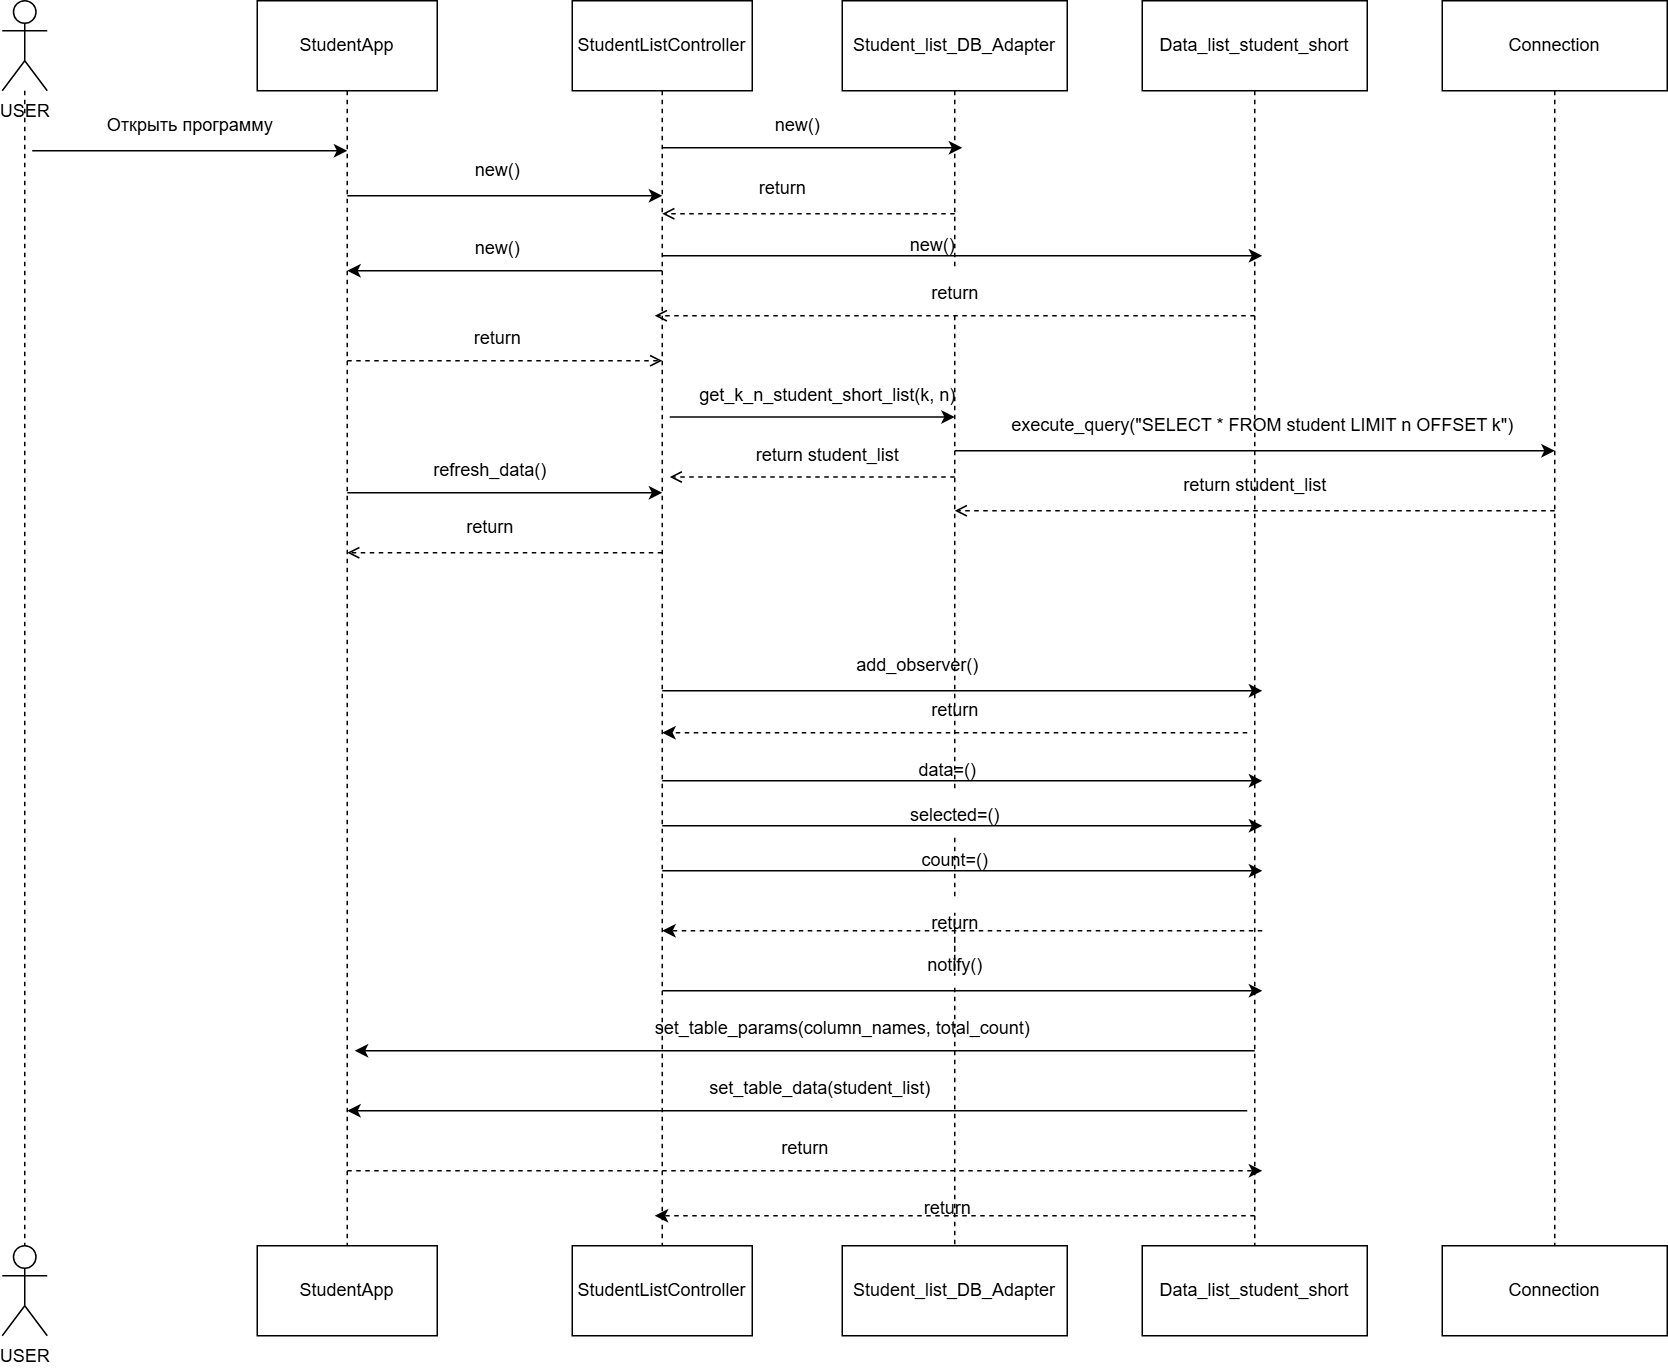

The diagram above was exported from draw.io. Its source (the exported page's mxGraphModel, read from the mxfile embedded in the PNG):
<mxGraphModel dx="1687" dy="918" grid="1" gridSize="10" guides="1" tooltips="1" connect="1" arrows="1" fold="1" page="1" pageScale="1" pageWidth="850" pageHeight="1100" math="0" shadow="0">
  <root>
    <mxCell id="0" />
    <mxCell id="1" parent="0" />
    <mxCell id="dOZHwfTf7HKfrb4nz0SC-1" value="USER" style="shape=umlActor;verticalLabelPosition=bottom;verticalAlign=top;html=1;outlineConnect=0;" parent="1" vertex="1">
      <mxGeometry x="100" y="60" width="30" height="60" as="geometry" />
    </mxCell>
    <mxCell id="dOZHwfTf7HKfrb4nz0SC-2" value="USER" style="shape=umlActor;verticalLabelPosition=bottom;verticalAlign=top;html=1;outlineConnect=0;" parent="1" vertex="1">
      <mxGeometry x="100" y="890" width="30" height="60" as="geometry" />
    </mxCell>
    <mxCell id="dOZHwfTf7HKfrb4nz0SC-7" style="edgeStyle=orthogonalEdgeStyle;rounded=0;orthogonalLoop=1;jettySize=auto;html=1;entryX=0.5;entryY=0;entryDx=0;entryDy=0;entryPerimeter=0;endArrow=none;endFill=0;dashed=1;" parent="1" source="dOZHwfTf7HKfrb4nz0SC-1" target="dOZHwfTf7HKfrb4nz0SC-2" edge="1">
      <mxGeometry relative="1" as="geometry" />
    </mxCell>
    <mxCell id="dOZHwfTf7HKfrb4nz0SC-19" style="edgeStyle=orthogonalEdgeStyle;rounded=0;orthogonalLoop=1;jettySize=auto;html=1;entryX=0.5;entryY=0;entryDx=0;entryDy=0;dashed=1;endArrow=none;endFill=0;" parent="1" source="dOZHwfTf7HKfrb4nz0SC-9" target="dOZHwfTf7HKfrb4nz0SC-14" edge="1">
      <mxGeometry relative="1" as="geometry" />
    </mxCell>
    <mxCell id="dOZHwfTf7HKfrb4nz0SC-9" value="StudentApp" style="rounded=0;whiteSpace=wrap;html=1;" parent="1" vertex="1">
      <mxGeometry x="270" y="60" width="120" height="60" as="geometry" />
    </mxCell>
    <mxCell id="dOZHwfTf7HKfrb4nz0SC-20" style="edgeStyle=orthogonalEdgeStyle;rounded=0;orthogonalLoop=1;jettySize=auto;html=1;entryX=0.5;entryY=0;entryDx=0;entryDy=0;endArrow=none;endFill=0;dashed=1;" parent="1" source="dOZHwfTf7HKfrb4nz0SC-10" target="dOZHwfTf7HKfrb4nz0SC-15" edge="1">
      <mxGeometry relative="1" as="geometry" />
    </mxCell>
    <mxCell id="dOZHwfTf7HKfrb4nz0SC-10" value="StudentListController" style="rounded=0;whiteSpace=wrap;html=1;" parent="1" vertex="1">
      <mxGeometry x="480" y="60" width="120" height="60" as="geometry" />
    </mxCell>
    <mxCell id="dOZHwfTf7HKfrb4nz0SC-21" style="edgeStyle=orthogonalEdgeStyle;rounded=0;orthogonalLoop=1;jettySize=auto;html=1;endArrow=none;endFill=0;dashed=1;" parent="1" source="9pVV9KKmUUOsgW4eMCmC-24" target="dOZHwfTf7HKfrb4nz0SC-16" edge="1">
      <mxGeometry relative="1" as="geometry" />
    </mxCell>
    <mxCell id="dOZHwfTf7HKfrb4nz0SC-11" value="Student_list_DB_Adapter" style="rounded=0;whiteSpace=wrap;html=1;" parent="1" vertex="1">
      <mxGeometry x="660" y="60" width="150" height="60" as="geometry" />
    </mxCell>
    <mxCell id="dOZHwfTf7HKfrb4nz0SC-22" style="edgeStyle=orthogonalEdgeStyle;rounded=0;orthogonalLoop=1;jettySize=auto;html=1;entryX=0.5;entryY=0;entryDx=0;entryDy=0;endArrow=none;endFill=0;dashed=1;" parent="1" source="dOZHwfTf7HKfrb4nz0SC-12" target="dOZHwfTf7HKfrb4nz0SC-17" edge="1">
      <mxGeometry relative="1" as="geometry" />
    </mxCell>
    <mxCell id="dOZHwfTf7HKfrb4nz0SC-12" value="Data_list_student_short" style="rounded=0;whiteSpace=wrap;html=1;" parent="1" vertex="1">
      <mxGeometry x="860" y="60" width="150" height="60" as="geometry" />
    </mxCell>
    <mxCell id="dOZHwfTf7HKfrb4nz0SC-23" style="edgeStyle=orthogonalEdgeStyle;rounded=0;orthogonalLoop=1;jettySize=auto;html=1;endArrow=none;endFill=0;dashed=1;" parent="1" source="dOZHwfTf7HKfrb4nz0SC-13" target="dOZHwfTf7HKfrb4nz0SC-18" edge="1">
      <mxGeometry relative="1" as="geometry" />
    </mxCell>
    <mxCell id="dOZHwfTf7HKfrb4nz0SC-13" value="Connection" style="rounded=0;whiteSpace=wrap;html=1;" parent="1" vertex="1">
      <mxGeometry x="1060" y="60" width="150" height="60" as="geometry" />
    </mxCell>
    <mxCell id="dOZHwfTf7HKfrb4nz0SC-14" value="StudentApp" style="rounded=0;whiteSpace=wrap;html=1;" parent="1" vertex="1">
      <mxGeometry x="270" y="890" width="120" height="60" as="geometry" />
    </mxCell>
    <mxCell id="dOZHwfTf7HKfrb4nz0SC-15" value="StudentListController" style="rounded=0;whiteSpace=wrap;html=1;" parent="1" vertex="1">
      <mxGeometry x="480" y="890" width="120" height="60" as="geometry" />
    </mxCell>
    <mxCell id="dOZHwfTf7HKfrb4nz0SC-16" value="Student_list_DB_Adapter" style="rounded=0;whiteSpace=wrap;html=1;" parent="1" vertex="1">
      <mxGeometry x="660" y="890" width="150" height="60" as="geometry" />
    </mxCell>
    <mxCell id="dOZHwfTf7HKfrb4nz0SC-17" value="Data_list_student_short" style="rounded=0;whiteSpace=wrap;html=1;" parent="1" vertex="1">
      <mxGeometry x="860" y="890" width="150" height="60" as="geometry" />
    </mxCell>
    <mxCell id="dOZHwfTf7HKfrb4nz0SC-18" value="Connection" style="rounded=0;whiteSpace=wrap;html=1;" parent="1" vertex="1">
      <mxGeometry x="1060" y="890" width="150" height="60" as="geometry" />
    </mxCell>
    <mxCell id="dOZHwfTf7HKfrb4nz0SC-24" value="" style="endArrow=classic;html=1;rounded=0;" parent="1" edge="1">
      <mxGeometry width="50" height="50" relative="1" as="geometry">
        <mxPoint x="120" y="160" as="sourcePoint" />
        <mxPoint x="330" y="160" as="targetPoint" />
      </mxGeometry>
    </mxCell>
    <mxCell id="dOZHwfTf7HKfrb4nz0SC-25" value="Открыть программу" style="text;html=1;align=center;verticalAlign=middle;resizable=0;points=[];autosize=1;strokeColor=none;fillColor=none;" parent="1" vertex="1">
      <mxGeometry x="160" y="128" width="130" height="30" as="geometry" />
    </mxCell>
    <mxCell id="dOZHwfTf7HKfrb4nz0SC-26" value="" style="endArrow=classic;html=1;rounded=0;" parent="1" edge="1">
      <mxGeometry width="50" height="50" relative="1" as="geometry">
        <mxPoint x="330" y="388" as="sourcePoint" />
        <mxPoint x="540" y="388" as="targetPoint" />
      </mxGeometry>
    </mxCell>
    <mxCell id="dOZHwfTf7HKfrb4nz0SC-27" value="refresh_data()" style="text;html=1;align=center;verticalAlign=middle;resizable=0;points=[];autosize=1;strokeColor=none;fillColor=none;" parent="1" vertex="1">
      <mxGeometry x="375" y="358" width="100" height="30" as="geometry" />
    </mxCell>
    <mxCell id="dOZHwfTf7HKfrb4nz0SC-28" value="" style="endArrow=open;html=1;rounded=0;endFill=0;dashed=1;" parent="1" edge="1">
      <mxGeometry width="50" height="50" relative="1" as="geometry">
        <mxPoint x="540" y="428" as="sourcePoint" />
        <mxPoint x="330" y="428" as="targetPoint" />
      </mxGeometry>
    </mxCell>
    <mxCell id="dOZHwfTf7HKfrb4nz0SC-29" value="return" style="text;html=1;align=center;verticalAlign=middle;resizable=0;points=[];autosize=1;strokeColor=none;fillColor=none;" parent="1" vertex="1">
      <mxGeometry x="400" y="396" width="50" height="30" as="geometry" />
    </mxCell>
    <mxCell id="dOZHwfTf7HKfrb4nz0SC-30" value="" style="endArrow=classic;html=1;rounded=0;" parent="1" edge="1">
      <mxGeometry width="50" height="50" relative="1" as="geometry">
        <mxPoint x="545" y="337.5" as="sourcePoint" />
        <mxPoint x="735" y="337.5" as="targetPoint" />
      </mxGeometry>
    </mxCell>
    <mxCell id="dOZHwfTf7HKfrb4nz0SC-31" value="get_k_n_student_short_list(k, n)" style="text;html=1;align=center;verticalAlign=middle;resizable=0;points=[];autosize=1;strokeColor=none;fillColor=none;" parent="1" vertex="1">
      <mxGeometry x="555" y="307.5" width="190" height="30" as="geometry" />
    </mxCell>
    <mxCell id="dOZHwfTf7HKfrb4nz0SC-32" value="" style="endArrow=open;html=1;rounded=0;endFill=0;dashed=1;" parent="1" edge="1">
      <mxGeometry width="50" height="50" relative="1" as="geometry">
        <mxPoint x="735" y="377.5" as="sourcePoint" />
        <mxPoint x="545" y="377.5" as="targetPoint" />
      </mxGeometry>
    </mxCell>
    <mxCell id="dOZHwfTf7HKfrb4nz0SC-33" value="return student_list" style="text;html=1;align=center;verticalAlign=middle;resizable=0;points=[];autosize=1;strokeColor=none;fillColor=none;" parent="1" vertex="1">
      <mxGeometry x="590" y="347.5" width="120" height="30" as="geometry" />
    </mxCell>
    <mxCell id="dOZHwfTf7HKfrb4nz0SC-34" value="" style="endArrow=classic;html=1;rounded=0;" parent="1" edge="1">
      <mxGeometry width="50" height="50" relative="1" as="geometry">
        <mxPoint x="735" y="360" as="sourcePoint" />
        <mxPoint x="1135" y="360" as="targetPoint" />
      </mxGeometry>
    </mxCell>
    <mxCell id="dOZHwfTf7HKfrb4nz0SC-35" value="execute_query(&quot;SELECT * FROM student LIMIT n OFFSET k&quot;)" style="text;html=1;align=center;verticalAlign=middle;resizable=0;points=[];autosize=1;strokeColor=none;fillColor=none;" parent="1" vertex="1">
      <mxGeometry x="760" y="328" width="360" height="30" as="geometry" />
    </mxCell>
    <mxCell id="dOZHwfTf7HKfrb4nz0SC-36" value="" style="endArrow=open;html=1;rounded=0;endFill=0;dashed=1;" parent="1" edge="1">
      <mxGeometry width="50" height="50" relative="1" as="geometry">
        <mxPoint x="1135" y="400" as="sourcePoint" />
        <mxPoint x="735" y="400" as="targetPoint" />
      </mxGeometry>
    </mxCell>
    <mxCell id="dOZHwfTf7HKfrb4nz0SC-37" value="return student_list" style="text;html=1;align=center;verticalAlign=middle;resizable=0;points=[];autosize=1;strokeColor=none;fillColor=none;" parent="1" vertex="1">
      <mxGeometry x="875" y="368" width="120" height="30" as="geometry" />
    </mxCell>
    <mxCell id="dOZHwfTf7HKfrb4nz0SC-51" value="set_table_params(column_names, total_count)" style="text;html=1;align=center;verticalAlign=middle;resizable=0;points=[];autosize=1;strokeColor=none;fillColor=none;" parent="1" vertex="1">
      <mxGeometry x="525" y="730" width="270" height="30" as="geometry" />
    </mxCell>
    <mxCell id="dOZHwfTf7HKfrb4nz0SC-54" value="set_table_data(student_list)" style="text;html=1;align=center;verticalAlign=middle;resizable=0;points=[];autosize=1;strokeColor=none;fillColor=none;" parent="1" vertex="1">
      <mxGeometry x="560" y="770" width="170" height="30" as="geometry" />
    </mxCell>
    <mxCell id="9pVV9KKmUUOsgW4eMCmC-1" value="" style="endArrow=classic;html=1;rounded=0;" edge="1" parent="1">
      <mxGeometry width="50" height="50" relative="1" as="geometry">
        <mxPoint x="935" y="760" as="sourcePoint" />
        <mxPoint x="335" y="760" as="targetPoint" />
      </mxGeometry>
    </mxCell>
    <mxCell id="9pVV9KKmUUOsgW4eMCmC-2" value="" style="endArrow=classic;html=1;rounded=0;" edge="1" parent="1">
      <mxGeometry width="50" height="50" relative="1" as="geometry">
        <mxPoint x="930" y="800" as="sourcePoint" />
        <mxPoint x="330" y="800" as="targetPoint" />
      </mxGeometry>
    </mxCell>
    <mxCell id="9pVV9KKmUUOsgW4eMCmC-3" value="" style="endArrow=classic;html=1;rounded=0;" edge="1" parent="1">
      <mxGeometry width="50" height="50" relative="1" as="geometry">
        <mxPoint x="540" y="520" as="sourcePoint" />
        <mxPoint x="940" y="520" as="targetPoint" />
      </mxGeometry>
    </mxCell>
    <mxCell id="9pVV9KKmUUOsgW4eMCmC-4" value="add_observer()" style="text;html=1;align=center;verticalAlign=middle;resizable=0;points=[];autosize=1;strokeColor=none;fillColor=none;" vertex="1" parent="1">
      <mxGeometry x="660" y="488" width="100" height="30" as="geometry" />
    </mxCell>
    <mxCell id="9pVV9KKmUUOsgW4eMCmC-5" value="" style="endArrow=classic;html=1;rounded=0;dashed=1;" edge="1" parent="1">
      <mxGeometry width="50" height="50" relative="1" as="geometry">
        <mxPoint x="930" y="548" as="sourcePoint" />
        <mxPoint x="540" y="548" as="targetPoint" />
      </mxGeometry>
    </mxCell>
    <mxCell id="9pVV9KKmUUOsgW4eMCmC-6" value="return" style="text;html=1;align=center;verticalAlign=middle;resizable=0;points=[];autosize=1;strokeColor=none;fillColor=none;" vertex="1" parent="1">
      <mxGeometry x="710" y="518" width="50" height="30" as="geometry" />
    </mxCell>
    <mxCell id="9pVV9KKmUUOsgW4eMCmC-7" value="" style="endArrow=classic;html=1;rounded=0;dashed=1;" edge="1" parent="1">
      <mxGeometry width="50" height="50" relative="1" as="geometry">
        <mxPoint x="330" y="840" as="sourcePoint" />
        <mxPoint x="940" y="840" as="targetPoint" />
      </mxGeometry>
    </mxCell>
    <mxCell id="9pVV9KKmUUOsgW4eMCmC-8" value="return" style="text;html=1;align=center;verticalAlign=middle;resizable=0;points=[];autosize=1;strokeColor=none;fillColor=none;" vertex="1" parent="1">
      <mxGeometry x="610" y="810" width="50" height="30" as="geometry" />
    </mxCell>
    <mxCell id="9pVV9KKmUUOsgW4eMCmC-9" value="" style="endArrow=classic;html=1;rounded=0;" edge="1" parent="1">
      <mxGeometry width="50" height="50" relative="1" as="geometry">
        <mxPoint x="330" y="190" as="sourcePoint" />
        <mxPoint x="540" y="190" as="targetPoint" />
      </mxGeometry>
    </mxCell>
    <mxCell id="9pVV9KKmUUOsgW4eMCmC-10" value="" style="endArrow=classic;html=1;rounded=0;" edge="1" parent="1">
      <mxGeometry width="50" height="50" relative="1" as="geometry">
        <mxPoint x="540" y="240" as="sourcePoint" />
        <mxPoint x="330" y="240" as="targetPoint" />
      </mxGeometry>
    </mxCell>
    <mxCell id="9pVV9KKmUUOsgW4eMCmC-11" value="" style="endArrow=open;html=1;rounded=0;endFill=0;dashed=1;" edge="1" parent="1">
      <mxGeometry width="50" height="50" relative="1" as="geometry">
        <mxPoint x="330" y="300" as="sourcePoint" />
        <mxPoint x="540" y="300" as="targetPoint" />
      </mxGeometry>
    </mxCell>
    <mxCell id="9pVV9KKmUUOsgW4eMCmC-12" value="new()" style="text;html=1;align=center;verticalAlign=middle;resizable=0;points=[];autosize=1;strokeColor=none;fillColor=none;" vertex="1" parent="1">
      <mxGeometry x="405" y="158" width="50" height="30" as="geometry" />
    </mxCell>
    <mxCell id="9pVV9KKmUUOsgW4eMCmC-13" value="new()" style="text;html=1;align=center;verticalAlign=middle;resizable=0;points=[];autosize=1;strokeColor=none;fillColor=none;" vertex="1" parent="1">
      <mxGeometry x="405" y="210" width="50" height="30" as="geometry" />
    </mxCell>
    <mxCell id="9pVV9KKmUUOsgW4eMCmC-14" value="return" style="text;html=1;align=center;verticalAlign=middle;resizable=0;points=[];autosize=1;strokeColor=none;fillColor=none;fontFamily=Helvetica;fontSize=12;fontColor=default;" vertex="1" parent="1">
      <mxGeometry x="405" y="270" width="50" height="30" as="geometry" />
    </mxCell>
    <mxCell id="9pVV9KKmUUOsgW4eMCmC-16" value="" style="endArrow=classic;html=1;rounded=0;" edge="1" parent="1">
      <mxGeometry width="50" height="50" relative="1" as="geometry">
        <mxPoint x="540" y="580" as="sourcePoint" />
        <mxPoint x="940" y="580" as="targetPoint" />
      </mxGeometry>
    </mxCell>
    <mxCell id="9pVV9KKmUUOsgW4eMCmC-17" value="" style="endArrow=classic;html=1;rounded=0;" edge="1" parent="1">
      <mxGeometry width="50" height="50" relative="1" as="geometry">
        <mxPoint x="540" y="610" as="sourcePoint" />
        <mxPoint x="940" y="610" as="targetPoint" />
      </mxGeometry>
    </mxCell>
    <mxCell id="9pVV9KKmUUOsgW4eMCmC-18" value="" style="endArrow=classic;html=1;rounded=0;" edge="1" parent="1">
      <mxGeometry width="50" height="50" relative="1" as="geometry">
        <mxPoint x="540" y="640" as="sourcePoint" />
        <mxPoint x="940" y="640" as="targetPoint" />
      </mxGeometry>
    </mxCell>
    <mxCell id="9pVV9KKmUUOsgW4eMCmC-19" value="data=()" style="text;html=1;align=center;verticalAlign=middle;resizable=0;points=[];autosize=1;strokeColor=none;fillColor=none;fontFamily=Helvetica;fontSize=12;fontColor=default;" vertex="1" parent="1">
      <mxGeometry x="700" y="558" width="60" height="30" as="geometry" />
    </mxCell>
    <mxCell id="9pVV9KKmUUOsgW4eMCmC-21" value="" style="edgeStyle=orthogonalEdgeStyle;rounded=0;orthogonalLoop=1;jettySize=auto;html=1;endArrow=none;endFill=0;dashed=1;" edge="1" parent="1" source="9pVV9KKmUUOsgW4eMCmC-37" target="9pVV9KKmUUOsgW4eMCmC-20">
      <mxGeometry relative="1" as="geometry">
        <mxPoint x="735" y="120" as="sourcePoint" />
        <mxPoint x="735" y="890" as="targetPoint" />
      </mxGeometry>
    </mxCell>
    <mxCell id="9pVV9KKmUUOsgW4eMCmC-20" value="selected=()" style="text;html=1;align=center;verticalAlign=middle;resizable=0;points=[];autosize=1;strokeColor=none;fillColor=none;fontFamily=Helvetica;fontSize=12;fontColor=default;" vertex="1" parent="1">
      <mxGeometry x="695" y="588" width="80" height="30" as="geometry" />
    </mxCell>
    <mxCell id="9pVV9KKmUUOsgW4eMCmC-22" value="count=()" style="text;html=1;align=center;verticalAlign=middle;resizable=0;points=[];autosize=1;strokeColor=none;fillColor=none;fontFamily=Helvetica;fontSize=12;fontColor=default;" vertex="1" parent="1">
      <mxGeometry x="700" y="618" width="70" height="30" as="geometry" />
    </mxCell>
    <mxCell id="9pVV9KKmUUOsgW4eMCmC-23" value="" style="endArrow=classic;html=1;rounded=0;" edge="1" parent="1">
      <mxGeometry width="50" height="50" relative="1" as="geometry">
        <mxPoint x="540" y="720" as="sourcePoint" />
        <mxPoint x="940" y="720" as="targetPoint" />
      </mxGeometry>
    </mxCell>
    <mxCell id="9pVV9KKmUUOsgW4eMCmC-25" value="" style="edgeStyle=orthogonalEdgeStyle;rounded=0;orthogonalLoop=1;jettySize=auto;html=1;endArrow=none;endFill=0;dashed=1;" edge="1" parent="1" source="9pVV9KKmUUOsgW4eMCmC-27" target="9pVV9KKmUUOsgW4eMCmC-24">
      <mxGeometry relative="1" as="geometry">
        <mxPoint x="735" y="618" as="sourcePoint" />
        <mxPoint x="735" y="890" as="targetPoint" />
      </mxGeometry>
    </mxCell>
    <mxCell id="9pVV9KKmUUOsgW4eMCmC-24" value="notify()" style="text;html=1;align=center;verticalAlign=middle;resizable=0;points=[];autosize=1;strokeColor=none;fillColor=none;fontFamily=Helvetica;fontSize=12;fontColor=default;" vertex="1" parent="1">
      <mxGeometry x="705" y="688" width="60" height="30" as="geometry" />
    </mxCell>
    <mxCell id="9pVV9KKmUUOsgW4eMCmC-26" value="" style="endArrow=classic;html=1;rounded=0;fontFamily=Helvetica;fontSize=12;fontColor=default;autosize=1;resizable=0;dashed=1;" edge="1" parent="1">
      <mxGeometry width="50" height="50" relative="1" as="geometry">
        <mxPoint x="940" y="680" as="sourcePoint" />
        <mxPoint x="540" y="680" as="targetPoint" />
      </mxGeometry>
    </mxCell>
    <mxCell id="9pVV9KKmUUOsgW4eMCmC-28" value="" style="edgeStyle=orthogonalEdgeStyle;rounded=0;orthogonalLoop=1;jettySize=auto;html=1;endArrow=none;endFill=0;dashed=1;" edge="1" parent="1" source="9pVV9KKmUUOsgW4eMCmC-20" target="9pVV9KKmUUOsgW4eMCmC-27">
      <mxGeometry relative="1" as="geometry">
        <mxPoint x="735" y="618" as="sourcePoint" />
        <mxPoint x="735" y="688" as="targetPoint" />
      </mxGeometry>
    </mxCell>
    <mxCell id="9pVV9KKmUUOsgW4eMCmC-27" value="return" style="text;html=1;align=center;verticalAlign=middle;resizable=0;points=[];autosize=1;strokeColor=none;fillColor=none;fontFamily=Helvetica;fontSize=12;fontColor=default;" vertex="1" parent="1">
      <mxGeometry x="710" y="660" width="50" height="30" as="geometry" />
    </mxCell>
    <mxCell id="9pVV9KKmUUOsgW4eMCmC-29" value="" style="endArrow=classic;html=1;rounded=0;" edge="1" parent="1">
      <mxGeometry width="50" height="50" relative="1" as="geometry">
        <mxPoint x="540" y="158" as="sourcePoint" />
        <mxPoint x="740" y="158" as="targetPoint" />
      </mxGeometry>
    </mxCell>
    <mxCell id="9pVV9KKmUUOsgW4eMCmC-30" value="new()" style="text;html=1;align=center;verticalAlign=middle;resizable=0;points=[];autosize=1;strokeColor=none;fillColor=none;fontFamily=Helvetica;fontSize=12;fontColor=default;" vertex="1" parent="1">
      <mxGeometry x="605" y="128" width="50" height="30" as="geometry" />
    </mxCell>
    <mxCell id="9pVV9KKmUUOsgW4eMCmC-31" value="" style="endArrow=open;html=1;rounded=0;endFill=0;dashed=1;" edge="1" parent="1">
      <mxGeometry width="50" height="50" relative="1" as="geometry">
        <mxPoint x="735" y="202" as="sourcePoint" />
        <mxPoint x="540" y="202" as="targetPoint" />
      </mxGeometry>
    </mxCell>
    <mxCell id="9pVV9KKmUUOsgW4eMCmC-32" value="return" style="text;html=1;align=center;verticalAlign=middle;resizable=0;points=[];autosize=1;strokeColor=none;fillColor=none;" vertex="1" parent="1">
      <mxGeometry x="595" y="170" width="50" height="30" as="geometry" />
    </mxCell>
    <mxCell id="9pVV9KKmUUOsgW4eMCmC-33" value="" style="endArrow=classic;html=1;rounded=0;fontFamily=Helvetica;fontSize=12;fontColor=default;autosize=1;resizable=0;" edge="1" parent="1">
      <mxGeometry width="50" height="50" relative="1" as="geometry">
        <mxPoint x="540" y="230" as="sourcePoint" />
        <mxPoint x="940" y="230" as="targetPoint" />
      </mxGeometry>
    </mxCell>
    <mxCell id="9pVV9KKmUUOsgW4eMCmC-34" value="new()" style="text;html=1;align=center;verticalAlign=middle;resizable=0;points=[];autosize=1;strokeColor=none;fillColor=none;fontFamily=Helvetica;fontSize=12;fontColor=default;" vertex="1" parent="1">
      <mxGeometry x="695" y="208" width="50" height="30" as="geometry" />
    </mxCell>
    <mxCell id="9pVV9KKmUUOsgW4eMCmC-36" value="" style="endArrow=open;html=1;rounded=0;endFill=0;dashed=1;" edge="1" parent="1">
      <mxGeometry width="50" height="50" relative="1" as="geometry">
        <mxPoint x="935" y="270" as="sourcePoint" />
        <mxPoint x="535" y="270" as="targetPoint" />
      </mxGeometry>
    </mxCell>
    <mxCell id="9pVV9KKmUUOsgW4eMCmC-38" value="" style="edgeStyle=orthogonalEdgeStyle;rounded=0;orthogonalLoop=1;jettySize=auto;html=1;endArrow=none;endFill=0;dashed=1;" edge="1" parent="1" source="dOZHwfTf7HKfrb4nz0SC-11" target="9pVV9KKmUUOsgW4eMCmC-37">
      <mxGeometry relative="1" as="geometry">
        <mxPoint x="735" y="120" as="sourcePoint" />
        <mxPoint x="735" y="588" as="targetPoint" />
      </mxGeometry>
    </mxCell>
    <mxCell id="9pVV9KKmUUOsgW4eMCmC-37" value="return" style="text;html=1;align=center;verticalAlign=middle;resizable=0;points=[];autosize=1;strokeColor=none;fillColor=none;fontFamily=Helvetica;fontSize=12;fontColor=default;" vertex="1" parent="1">
      <mxGeometry x="710" y="240" width="50" height="30" as="geometry" />
    </mxCell>
    <mxCell id="9pVV9KKmUUOsgW4eMCmC-39" value="" style="endArrow=classic;html=1;rounded=0;fontFamily=Helvetica;fontSize=12;fontColor=default;autosize=1;resizable=0;dashed=1;" edge="1" parent="1">
      <mxGeometry width="50" height="50" relative="1" as="geometry">
        <mxPoint x="935" y="870" as="sourcePoint" />
        <mxPoint x="535" y="870" as="targetPoint" />
      </mxGeometry>
    </mxCell>
    <mxCell id="9pVV9KKmUUOsgW4eMCmC-40" value="return" style="text;html=1;align=center;verticalAlign=middle;resizable=0;points=[];autosize=1;strokeColor=none;fillColor=none;fontFamily=Helvetica;fontSize=12;fontColor=default;" vertex="1" parent="1">
      <mxGeometry x="705" y="850" width="50" height="30" as="geometry" />
    </mxCell>
  </root>
</mxGraphModel>